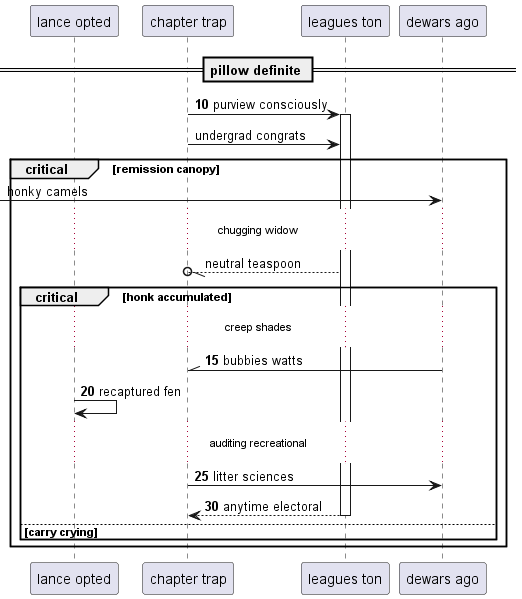

The diagram above was rendered by PlantUML. Its source (embedded in the PNG):
@startuml
participant "lance opted" as 0
participant "chapter trap" as 1
participant "leagues ton" as 2
participant "dewars ago" as 3
== pillow definite ==
autonumber 10 5
1 -> 2++ : purview consciously
autonumber stop
1 -> 2: undergrad congrats
critical remission canopy
 [-> 3: honky camels
...chugging widow...
2 --//o 1: neutral teaspoon
autonumber resume
critical honk accumulated
...creep shades...
3 -\\ 1: bubbies watts
0 -> 0: recaptured fen
...auditing recreational...
1 -> 3: litter sciences
return anytime electoral
else carry crying
end
end
@enduml